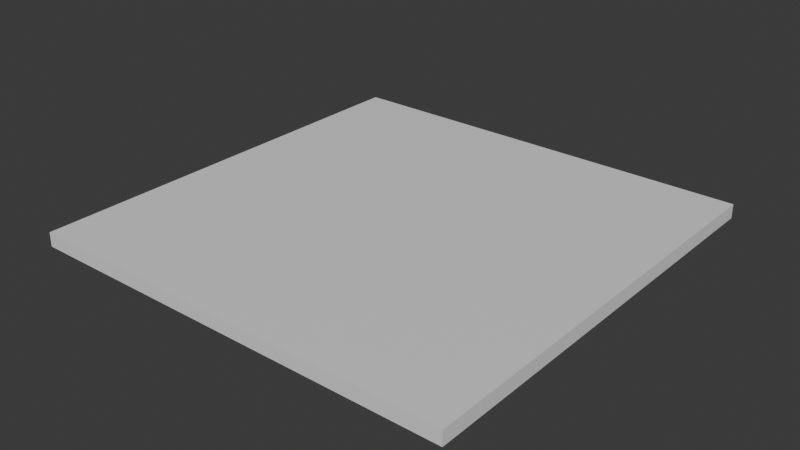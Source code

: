 # Source: Test_Level.blend  (saved by Blender 4.1.24; exported with 4.5.12 LTS)
import bpy
from mathutils import Matrix  # noqa: F401  (used for matrix-valued properties, if any)

bpy.ops.wm.read_factory_settings(use_empty=True)
scene = bpy.context.scene
scene.name = 'Scene'

# ---- collections
col_collection = bpy.data.collections.new('Collection'); scene.collection.children.link(col_collection)

# ---- materials (node trees are filled in below, after node groups)
mat_material = bpy.data.materials.new('Material')
mat_material.alpha_threshold = 0.0
mat_material.use_transparent_shadow = False
mat_material.roughness = 0.5
mat_material.line_color = (0.0, 0.0, 0.0, 1.0)

# ---- material node trees
mat_material.use_nodes = True; mat_material.node_tree.nodes.clear()
_N = mat_material.node_tree.nodes; _L = mat_material.node_tree.links
n0 = _N.new('ShaderNodeOutputMaterial'); n0.name = 'Material Output'; n0.location = (300, 300)
n1 = _N.new('ShaderNodeBsdfPrincipled'); n1.name = 'Principled BSDF'; n1.location = (10, 300)
n1.inputs[3].default_value = 1.45
_L.new(n1.outputs[0], n0.inputs[0])
n0.is_active_output = True

# ---- world
world_world = bpy.data.worlds.new('World'); scene.world = world_world
world_world.use_nodes = True; world_world.node_tree.nodes.clear()
_N = world_world.node_tree.nodes; _L = world_world.node_tree.links
n0 = _N.new('ShaderNodeOutputWorld'); n0.name = 'World Output'; n0.location = (300, 300)
n1 = _N.new('ShaderNodeBackground'); n1.name = 'Background'; n1.location = (10, 300)
n1.inputs[0].default_value = (0.05088, 0.05088, 0.05088, 1.0)
_L.new(n1.outputs[0], n0.inputs[0])
n0.is_active_output = True
world_world.color = (0.05088, 0.05088, 0.05088)
world_world.use_sun_shadow = False
world_world.sun_shadow_jitter_overblur = 0.0

# ---- meshes
me_cube = bpy.data.meshes.new('Cube')
me_cube.from_pydata([(1.0, 1.0, 1.0), (1.0, 1.0, -1.0), (1.0, -1.0, 1.0), (1.0, -1.0, -1.0), (-1.0, 1.0, 1.0), (-1.0, 1.0, -1.0), (-1.0, -1.0, 1.0), (-1.0, -1.0, -1.0)], [], [(0, 4, 6, 2), (3, 2, 6, 7), (7, 6, 4, 5), (5, 1, 3, 7), (1, 0, 2, 3), (5, 4, 0, 1)])
_uv = me_cube.uv_layers.new(name='UVMap')
_uv.uv.foreach_set('vector', [0.625, 0.5, 0.875, 0.5, 0.875, 0.75, 0.625, 0.75, 0.375, 0.75, 0.625, 0.75, 0.625, 1.0, 0.375, 1.0, 0.375, 0.0, 0.625, 0.0, 0.625, 0.25, 0.375, 0.25, 0.125, 0.5, 0.375, 0.5, 0.375, 0.75, 0.125, 0.75, 0.375, 0.5, 0.625, 0.5, 0.625, 0.75, 0.375, 0.75, 0.375, 0.25, 0.625, 0.25, 0.625, 0.5, 0.375, 0.5])
me_cube.materials.append(mat_material)
me_cube.use_mirror_vertex_groups = False
me_cube.update()

# ---- objects
ob_cube_col = bpy.data.objects.new('Cube-col', me_cube)

# ---- transforms, parenting, visibility, modifiers, constraints
ob_cube_col.location = (0.0, 0.0, 0.0)
ob_cube_col.scale = (22.79, 22.79, 0.7404)
ob_cube_col.lock_rotations_4d = False
ob_cube_col.empty_display_type = 'ARROWS'
ob_cube_col.lineart.crease_threshold = 0.0

# ---- collection membership
col_collection.objects.link(ob_cube_col)

# ---- scene / render settings (as saved in the file)
scene.frame_start = 1; scene.frame_end = 250; scene.frame_set(1)
scene.render.engine = 'BLENDER_EEVEE_NEXT'
scene.cycles.sampling_pattern = 'TABULATED_SOBOL'
scene.eevee.ray_tracing_options.trace_max_roughness = 0.0
bpy.context.view_layer.update()

# ---- added for rendering (the .blend has no active camera and no usable light): camera, sun
cam_auto = bpy.data.cameras.new('AutoCamera')
cam_auto.lens = 50.0
cam_auto.sensor_width = 36.0
cam_auto.clip_end = 1047.05
ob_auto_camera = bpy.data.objects.new('AutoCamera', cam_auto)
scene.collection.objects.link(ob_auto_camera)
ob_auto_camera.location = (59.661, -71.5932, 47.7288)
ob_auto_camera.rotation_euler = (1.09748, -7.21219e-08, 0.694738)
scene.camera = ob_auto_camera
light_auto_sun = bpy.data.lights.new('AutoSun', 'SUN')
light_auto_sun.energy = 3.0
light_auto_sun.angle = 0.0523599
ob_auto_sun = bpy.data.objects.new('AutoSun', light_auto_sun)
scene.collection.objects.link(ob_auto_sun)
ob_auto_sun.rotation_euler = (0.872665, 0.174533, 0.523599)
bpy.context.view_layer.update()
